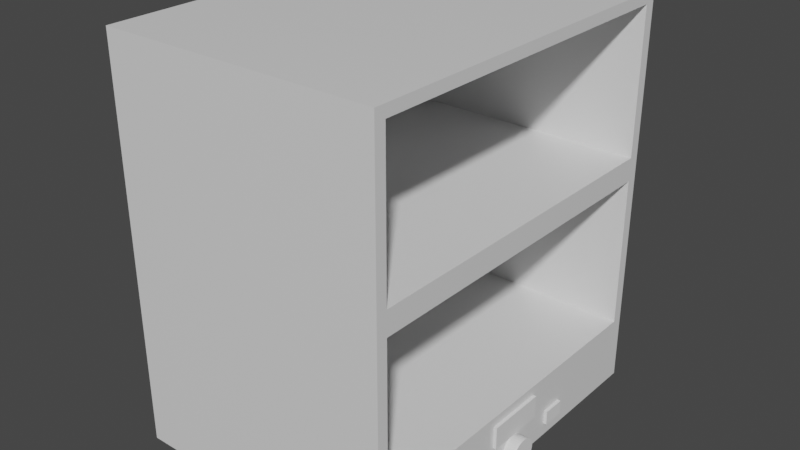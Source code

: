 # Source: mikro.blend  (saved by Blender 2.92.15; exported with 4.5.12 LTS)
import bpy
from mathutils import Matrix  # noqa: F401  (used for matrix-valued properties, if any)

bpy.ops.wm.read_factory_settings(use_empty=True)
scene = bpy.context.scene
scene.name = 'Scene'

# ---- collections
col_collection = bpy.data.collections.new('Collection'); scene.collection.children.link(col_collection)

# ---- materials (node trees are filled in below, after node groups)
mat_material_001 = bpy.data.materials.new('Material.001')
mat_material_001.alpha_threshold = 0.0
mat_material_001.use_transparent_shadow = False
mat_material_001.line_color = (0.0, 0.0, 0.0, 1.0)

# ---- material node trees
mat_material_001.use_nodes = True; mat_material_001.node_tree.nodes.clear()
_N = mat_material_001.node_tree.nodes; _L = mat_material_001.node_tree.links
n0 = _N.new('ShaderNodeOutputMaterial'); n0.name = 'Material Output'; n0.location = (300, 300)
n1 = _N.new('ShaderNodeBsdfPrincipled'); n1.name = 'Principled BSDF'; n1.location = (10, 300)
n1.distribution = 'GGX'
n1.subsurface_method = 'BURLEY'
n1.inputs[2].default_value = 0.4
n1.inputs[3].default_value = 1.45
n1.inputs[27].default_value = (0.0, 0.0, 0.0, 1.0)
n1.inputs[28].default_value = 1.0
_L.new(n1.outputs[0], n0.inputs[0])
n0.is_active_output = True

# ---- world
world_world = bpy.data.worlds.new('World'); scene.world = world_world
world_world.use_nodes = True; world_world.node_tree.nodes.clear()
_N = world_world.node_tree.nodes; _L = world_world.node_tree.links
n0 = _N.new('ShaderNodeOutputWorld'); n0.name = 'World Output'; n0.location = (300, 300)
n1 = _N.new('ShaderNodeBackground'); n1.name = 'Background'; n1.location = (10, 300)
n1.inputs[0].default_value = (0.05088, 0.05088, 0.05088, 1.0)
_L.new(n1.outputs[0], n0.inputs[0])
n0.is_active_output = True
world_world.color = (0.05088, 0.05088, 0.05088)
world_world.use_sun_shadow = False
world_world.sun_shadow_jitter_overblur = 0.0

# ---- meshes
me_cube_001 = bpy.data.meshes.new('Cube.001')
me_cube_001.from_pydata([(-3.688, 5.641, 0.6725), (-3.688, 5.641, -4.31), (-3.688, -5.641, 0.6725), (-3.688, -5.641, -4.31), (-3.688, 5.641, 6.144), (-3.688, 5.641, 1.444), (-3.688, -5.641, 6.144), (-3.688, -5.641, 1.444), (4.5, 6.0, 6.5), (4.5, 6.0, -6.5), (4.5, -6.0, 6.5), (4.5, -6.0, -6.5), (-4.5, 6.0, 6.5), (-4.5, 6.0, -6.5), (-4.5, -6.0, 6.5), (-4.5, -6.0, -6.5), (4.5, 5.641, 6.144), (4.5, -5.641, 6.144), (4.5, -5.641, 1.444), (4.5, 5.641, 1.444), (4.5, 5.641, 0.6725), (4.5, -5.641, 0.6725), (4.5, -5.641, -4.31), (4.5, 5.641, -4.31)], [], [(8, 12, 14, 10), (11, 10, 14, 15), (15, 14, 12, 13), (13, 9, 11, 15), (13, 12, 8, 9), (17, 6, 4, 16), (7, 6, 17, 18), (7, 5, 4, 6), (19, 5, 7, 18), (4, 5, 19, 16), (16, 8, 10, 17), (21, 2, 0, 20), (3, 2, 21, 22), (3, 1, 0, 2), (23, 1, 3, 22), (0, 1, 23, 20), (18, 17, 10, 11, 9, 8, 16, 19, 20, 23, 22, 21), (20, 19, 18, 21)])
_uv = me_cube_001.uv_layers.new(name='UVMap')
_uv.uv.foreach_set('vector', [0.625, 0.5, 0.875, 0.5, 0.875, 0.75, 0.625, 0.75, 0.375, 0.75, 0.625, 0.75, 0.625, 1.0, 0.375, 1.0, 0.375, 0.0, 0.625, 0.0, 0.625, 0.25, 0.375, 0.25, 0.125, 0.5, 0.375, 0.5, 0.375, 0.75, 0.125, 0.75, 0.375, 0.25, 0.625, 0.25, 0.625, 0.5, 0.375, 0.5, 0.6331, 0.75, 0.875, 0.75, 0.875, 0.5, 0.6331, 0.5, 0.375, 1.0, 0.625, 1.0, 0.625, 0.7581, 0.375, 0.7581, 0.375, 0.0, 0.375, 0.25, 0.625, 0.25, 0.625, 0.0, 0.3669, 0.5, 0.125, 0.5, 0.125, 0.75, 0.3669, 0.75, 0.625, 0.25, 0.375, 0.25, 0.375, 0.4919, 0.625, 0.4919, 0.6182, 0.5075, 0.625, 0.5, 0.625, 0.75, 0.6182, 0.7425, 0.6331, 0.75, 0.875, 0.75, 0.875, 0.5, 0.6331, 0.5, 0.375, 1.0, 0.625, 1.0, 0.625, 0.7581, 0.375, 0.7581, 0.375, 0.0, 0.375, 0.25, 0.625, 0.25, 0.625, 0.0, 0.3669, 0.5, 0.125, 0.5, 0.125, 0.75, 0.3669, 0.75, 0.625, 0.25, 0.375, 0.25, 0.375, 0.4919, 0.625, 0.4919, 0.5278, 0.7425, 0.6182, 0.7425, 0.625, 0.75, 0.375, 0.75, 0.375, 0.5, 0.625, 0.5, 0.6182, 0.5075, 0.5278, 0.5075, 0.5129, 0.5075, 0.4171, 0.5075, 0.4171, 0.7425, 0.5129, 0.7425, 0.5129, 0.5075, 0.5278, 0.5075, 0.5278, 0.7425, 0.5129, 0.7425])
me_cube_001.materials.append(mat_material_001)
me_cube_001.use_remesh_preserve_volume = False
me_cube_001.use_remesh_preserve_attributes = False
me_cube_001.use_mirror_vertex_groups = False
me_cube_001.update()
me_cylinder = bpy.data.meshes.new('Cylinder')
me_cylinder.from_pydata([(3.769, 0.4738, -5.957), (4.889, 0.4738, -5.957), (3.769, 0.4647, -6.045), (4.889, 0.4647, -6.045), (3.769, 0.4377, -6.129), (4.889, 0.4377, -6.129), (3.769, 0.3939, -6.206), (4.889, 0.3939, -6.206), (3.769, 0.335, -6.274), (4.889, 0.335, -6.274), (3.769, 0.2632, -6.33), (4.889, 0.2632, -6.33), (3.769, 0.1813, -6.371), (4.889, 0.1813, -6.371), (3.769, 0.09243, -6.396), (4.889, 0.09243, -6.396), (3.769, 3.577e-08, -6.405), (4.889, 3.577e-08, -6.405), (3.769, -0.09243, -6.396), (4.889, -0.09243, -6.396), (3.769, -0.1813, -6.371), (4.889, -0.1813, -6.371), (3.769, -0.2632, -6.33), (4.889, -0.2632, -6.33), (3.769, -0.335, -6.274), (4.889, -0.335, -6.274), (3.769, -0.3939, -6.206), (4.889, -0.3939, -6.206), (3.769, -0.4377, -6.129), (4.889, -0.4377, -6.129), (3.769, -0.4647, -6.045), (4.889, -0.4647, -6.045), (3.769, -0.4738, -5.957), (4.889, -0.4738, -5.957), (3.769, -0.4647, -5.87), (4.889, -0.4647, -5.87), (3.769, -0.4377, -5.786), (4.889, -0.4377, -5.786), (3.769, -0.3939, -5.708), (4.889, -0.3939, -5.708), (3.769, -0.335, -5.641), (4.889, -0.335, -5.641), (3.769, -0.2632, -5.585), (4.889, -0.2632, -5.585), (3.769, -0.1813, -5.544), (4.889, -0.1813, -5.544), (3.769, -0.09243, -5.518), (4.889, -0.09243, -5.518), (3.769, 4.575e-07, -5.509), (4.889, 4.575e-07, -5.509), (3.769, 0.09243, -5.518), (4.889, 0.09243, -5.518), (3.769, 0.1813, -5.544), (4.889, 0.1813, -5.544), (3.769, 0.2632, -5.585), (4.889, 0.2632, -5.585), (3.769, 0.335, -5.641), (4.889, 0.335, -5.641), (3.769, 0.3939, -5.708), (4.889, 0.3939, -5.708), (3.769, 0.4377, -5.786), (4.889, 0.4377, -5.786), (3.769, 0.4647, -5.87), (4.889, 0.4647, -5.87)], [], [(0, 1, 3, 2), (2, 3, 5, 4), (4, 5, 7, 6), (6, 7, 9, 8), (8, 9, 11, 10), (10, 11, 13, 12), (12, 13, 15, 14), (14, 15, 17, 16), (16, 17, 19, 18), (18, 19, 21, 20), (20, 21, 23, 22), (22, 23, 25, 24), (24, 25, 27, 26), (26, 27, 29, 28), (28, 29, 31, 30), (30, 31, 33, 32), (32, 33, 35, 34), (34, 35, 37, 36), (36, 37, 39, 38), (38, 39, 41, 40), (40, 41, 43, 42), (42, 43, 45, 44), (44, 45, 47, 46), (46, 47, 49, 48), (48, 49, 51, 50), (50, 51, 53, 52), (52, 53, 55, 54), (54, 55, 57, 56), (56, 57, 59, 58), (58, 59, 61, 60), (3, 1, 63, 61, 59, 57, 55, 53, 51, 49, 47, 45, 43, 41, 39, 37, 35, 33, 31, 29, 27, 25, 23, 21, 19, 17, 15, 13, 11, 9, 7, 5), (60, 61, 63, 62), (62, 63, 1, 0), (0, 2, 4, 6, 8, 10, 12, 14, 16, 18, 20, 22, 24, 26, 28, 30, 32, 34, 36, 38, 40, 42, 44, 46, 48, 50, 52, 54, 56, 58, 60, 62)])
_uv = me_cylinder.uv_layers.new(name='UVMap')
_uv.uv.foreach_set('vector', [1.0, 0.5, 1.0, 1.0, 0.9688, 1.0, 0.9688, 0.5, 0.9688, 0.5, 0.9688, 1.0, 0.9375, 1.0, 0.9375, 0.5, 0.9375, 0.5, 0.9375, 1.0, 0.9062, 1.0, 0.9062, 0.5, 0.9062, 0.5, 0.9062, 1.0, 0.875, 1.0, 0.875, 0.5, 0.875, 0.5, 0.875, 1.0, 0.8438, 1.0, 0.8438, 0.5, 0.8438, 0.5, 0.8438, 1.0, 0.8125, 1.0, 0.8125, 0.5, 0.8125, 0.5, 0.8125, 1.0, 0.7812, 1.0, 0.7812, 0.5, 0.7812, 0.5, 0.7812, 1.0, 0.75, 1.0, 0.75, 0.5, 0.75, 0.5, 0.75, 1.0, 0.7188, 1.0, 0.7188, 0.5, 0.7188, 0.5, 0.7188, 1.0, 0.6875, 1.0, 0.6875, 0.5, 0.6875, 0.5, 0.6875, 1.0, 0.6562, 1.0, 0.6562, 0.5, 0.6562, 0.5, 0.6562, 1.0, 0.625, 1.0, 0.625, 0.5, 0.625, 0.5, 0.625, 1.0, 0.5938, 1.0, 0.5938, 0.5, 0.5938, 0.5, 0.5938, 1.0, 0.5625, 1.0, 0.5625, 0.5, 0.5625, 0.5, 0.5625, 1.0, 0.5312, 1.0, 0.5312, 0.5, 0.5312, 0.5, 0.5312, 1.0, 0.5, 1.0, 0.5, 0.5, 0.5, 0.5, 0.5, 1.0, 0.4688, 1.0, 0.4688, 0.5, 0.4688, 0.5, 0.4688, 1.0, 0.4375, 1.0, 0.4375, 0.5, 0.4375, 0.5, 0.4375, 1.0, 0.4062, 1.0, 0.4062, 0.5, 0.4062, 0.5, 0.4062, 1.0, 0.375, 1.0, 0.375, 0.5, 0.375, 0.5, 0.375, 1.0, 0.3438, 1.0, 0.3438, 0.5, 0.3438, 0.5, 0.3438, 1.0, 0.3125, 1.0, 0.3125, 0.5, 0.3125, 0.5, 0.3125, 1.0, 0.2812, 1.0, 0.2812, 0.5, 0.2812, 0.5, 0.2812, 1.0, 0.25, 1.0, 0.25, 0.5, 0.25, 0.5, 0.25, 1.0, 0.2188, 1.0, 0.2188, 0.5, 0.2188, 0.5, 0.2188, 1.0, 0.1875, 1.0, 0.1875, 0.5, 0.1875, 0.5, 0.1875, 1.0, 0.1562, 1.0, 0.1562, 0.5, 0.1562, 0.5, 0.1562, 1.0, 0.125, 1.0, 0.125, 0.5, 0.125, 0.5, 0.125, 1.0, 0.09375, 1.0, 0.09375, 0.5, 0.09375, 0.5, 0.09375, 1.0, 0.0625, 1.0, 0.0625, 0.5, 0.2968, 0.4854, 0.25, 0.49, 0.2032, 0.4854, 0.1582, 0.4717, 0.1167, 0.4496, 0.08029, 0.4197, 0.05045, 0.3833, 0.02827, 0.3418, 0.01461, 0.2968, 0.01, 0.25, 0.01461, 0.2032, 0.02827, 0.1582, 0.05045, 0.1167, 0.08029, 0.08029, 0.1167, 0.05045, 0.1582, 0.02827, 0.2032, 0.01461, 0.25, 0.01, 0.2968, 0.01461, 0.3418, 0.02827, 0.3833, 0.05045, 0.4197, 0.08029, 0.4496, 0.1167, 0.4717, 0.1582, 0.4854, 0.2032, 0.49, 0.25, 0.4854, 0.2968, 0.4717, 0.3418, 0.4496, 0.3833, 0.4197, 0.4197, 0.3833, 0.4496, 0.3418, 0.4717, 0.0625, 0.5, 0.0625, 1.0, 0.03125, 1.0, 0.03125, 0.5, 0.03125, 0.5, 0.03125, 1.0, 0.0, 1.0, 0.0, 0.5, 0.75, 0.49, 0.7968, 0.4854, 0.8418, 0.4717, 0.8833, 0.4496, 0.9197, 0.4197, 0.9496, 0.3833, 0.9717, 0.3418, 0.9854, 0.2968, 0.99, 0.25, 0.9854, 0.2032, 0.9717, 0.1582, 0.9496, 0.1167, 0.9197, 0.08029, 0.8833, 0.05045, 0.8418, 0.02827, 0.7968, 0.01461, 0.75, 0.01, 0.7032, 0.01461, 0.6582, 0.02827, 0.6167, 0.05045, 0.5803, 0.08029, 0.5504, 0.1167, 0.5283, 0.1582, 0.5146, 0.2032, 0.51, 0.25, 0.5146, 0.2968, 0.5283, 0.3418, 0.5504, 0.3833, 0.5803, 0.4197, 0.6167, 0.4496, 0.6582, 0.4717, 0.7032, 0.4854])
me_cylinder.use_remesh_fix_poles = True
me_cylinder.use_remesh_preserve_attributes = False
me_cylinder.use_mirror_vertex_groups = False
me_cylinder.update()
me_cube_002 = bpy.data.meshes.new('Cube.002')
me_cube_002.from_pydata([(2.6, -1.0, -5.382), (2.6, -1.0, -4.629), (2.6, 1.0, -5.382), (2.6, 1.0, -4.629), (4.6, -1.0, -5.382), (4.6, -1.0, -4.629), (4.6, 1.0, -5.382), (4.6, 1.0, -4.629)], [], [(0, 1, 3, 2), (2, 3, 7, 6), (6, 7, 5, 4), (4, 5, 1, 0), (2, 6, 4, 0), (7, 3, 1, 5)])
_uv = me_cube_002.uv_layers.new(name='UVMap')
_uv.uv.foreach_set('vector', [0.375, 0.0, 0.625, 0.0, 0.625, 0.25, 0.375, 0.25, 0.375, 0.25, 0.625, 0.25, 0.625, 0.5, 0.375, 0.5, 0.375, 0.5, 0.625, 0.5, 0.625, 0.75, 0.375, 0.75, 0.375, 0.75, 0.625, 0.75, 0.625, 1.0, 0.375, 1.0, 0.125, 0.5, 0.375, 0.5, 0.375, 0.75, 0.125, 0.75, 0.625, 0.5, 0.875, 0.5, 0.875, 0.75, 0.625, 0.75])
me_cube_002.use_remesh_fix_poles = True
me_cube_002.use_remesh_preserve_attributes = False
me_cube_002.use_mirror_vertex_groups = False
me_cube_002.update()
me_cube_003 = bpy.data.meshes.new('Cube.003')
me_cube_003.from_pydata([(2.6, -2.461, -5.6), (2.6, -2.461, -6.073), (2.6, -1.704, -5.6), (2.6, -1.704, -6.073), (4.6, -2.461, -5.6), (4.6, -2.461, -6.073), (4.6, -1.704, -5.6), (4.6, -1.704, -6.073)], [], [(0, 1, 3, 2), (2, 3, 7, 6), (6, 7, 5, 4), (4, 5, 1, 0), (2, 6, 4, 0), (7, 3, 1, 5)])
_uv = me_cube_003.uv_layers.new(name='UVMap')
_uv.uv.foreach_set('vector', [0.375, 0.0, 0.625, 0.0, 0.625, 0.25, 0.375, 0.25, 0.375, 0.25, 0.625, 0.25, 0.625, 0.5, 0.375, 0.5, 0.375, 0.5, 0.625, 0.5, 0.625, 0.75, 0.375, 0.75, 0.375, 0.75, 0.625, 0.75, 0.625, 1.0, 0.375, 1.0, 0.125, 0.5, 0.375, 0.5, 0.375, 0.75, 0.125, 0.75, 0.625, 0.5, 0.875, 0.5, 0.875, 0.75, 0.625, 0.75])
me_cube_003.use_remesh_fix_poles = True
me_cube_003.use_remesh_preserve_attributes = False
me_cube_003.use_mirror_vertex_groups = False
me_cube_003.update()
me_cube_004 = bpy.data.meshes.new('Cube.004')
me_cube_004.from_pydata([(2.6, 1.687, -5.6), (2.6, 1.687, -6.073), (2.6, 2.443, -5.6), (2.6, 2.443, -6.073), (4.6, 1.687, -5.6), (4.6, 1.687, -6.073), (4.6, 2.443, -5.6), (4.6, 2.443, -6.073)], [], [(0, 1, 3, 2), (2, 3, 7, 6), (6, 7, 5, 4), (4, 5, 1, 0), (2, 6, 4, 0), (7, 3, 1, 5)])
_uv = me_cube_004.uv_layers.new(name='UVMap')
_uv.uv.foreach_set('vector', [0.375, 0.0, 0.625, 0.0, 0.625, 0.25, 0.375, 0.25, 0.375, 0.25, 0.625, 0.25, 0.625, 0.5, 0.375, 0.5, 0.375, 0.5, 0.625, 0.5, 0.625, 0.75, 0.375, 0.75, 0.375, 0.75, 0.625, 0.75, 0.625, 1.0, 0.375, 1.0, 0.125, 0.5, 0.375, 0.5, 0.375, 0.75, 0.125, 0.75, 0.625, 0.5, 0.875, 0.5, 0.875, 0.75, 0.625, 0.75])
me_cube_004.use_remesh_fix_poles = True
me_cube_004.use_remesh_preserve_attributes = False
me_cube_004.use_mirror_vertex_groups = False
me_cube_004.update()

# ---- objects
ob_cube_001 = bpy.data.objects.new('Cube.001', me_cube_001)
ob_cylinder = bpy.data.objects.new('Cylinder', me_cylinder)
ob_cube = bpy.data.objects.new('Cube', me_cube_002)
ob_cube_002 = bpy.data.objects.new('Cube.002', me_cube_003)
ob_cube_003 = bpy.data.objects.new('Cube.003', me_cube_004)

# ---- transforms, parenting, visibility, modifiers, constraints
ob_cube_001.location = (0.0, 0.0, 0.0)
ob_cube_001.lock_rotations_4d = False
ob_cube_001.empty_display_type = 'ARROWS'
ob_cube_001.lineart.crease_threshold = 0.0
ob_cylinder.location = (0.0, 0.0, 0.0)
ob_cylinder.lock_scale = (False, False, True)
ob_cylinder.lineart.crease_threshold = 0.0
ob_cube.location = (0.0, 0.0, 0.0)
ob_cube.lock_scale = (True, True, False)
ob_cube.lineart.crease_threshold = 0.0
ob_cube_002.location = (0.0, 0.0, 0.0)
ob_cube_002.lock_scale = (True, False, True)
ob_cube_002.lineart.crease_threshold = 0.0
ob_cube_003.location = (0.0, 0.0, 0.0)
ob_cube_003.lock_scale = (True, False, True)
ob_cube_003.lineart.crease_threshold = 0.0

# ---- collection membership
col_collection.objects.link(ob_cube_001)
col_collection.objects.link(ob_cylinder)
col_collection.objects.link(ob_cube)
col_collection.objects.link(ob_cube_002)
col_collection.objects.link(ob_cube_003)

# ---- scene / render settings (as saved in the file)
scene.frame_start = 1; scene.frame_end = 250; scene.frame_set(3)
scene.render.engine = 'BLENDER_EEVEE_NEXT'
scene.cycles.use_denoising = False
scene.cycles.samples = 128
scene.cycles.sampling_pattern = 'TABULATED_SOBOL'
scene.cycles.use_adaptive_sampling = False
scene.cycles.use_light_tree = False
scene.view_settings.view_transform = 'Filmic'
bpy.context.view_layer.update()

# ---- added for rendering (the .blend has no active camera and no usable light): camera, sun
cam_auto = bpy.data.cameras.new('AutoCamera')
cam_auto.lens = 50.0
cam_auto.sensor_width = 36.0
cam_auto.clip_end = 1000.0
ob_auto_camera = bpy.data.objects.new('AutoCamera', cam_auto)
scene.collection.objects.link(ob_auto_camera)
ob_auto_camera.location = (18.726, -22.2376, 14.8251)
ob_auto_camera.rotation_euler = (1.09748, -7.21219e-08, 0.694738)
scene.camera = ob_auto_camera
light_auto_sun = bpy.data.lights.new('AutoSun', 'SUN')
light_auto_sun.energy = 3.0
light_auto_sun.angle = 0.0523599
ob_auto_sun = bpy.data.objects.new('AutoSun', light_auto_sun)
scene.collection.objects.link(ob_auto_sun)
ob_auto_sun.rotation_euler = (0.872665, 0.174533, 0.523599)
bpy.context.view_layer.update()
